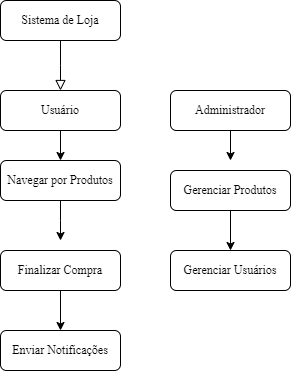

The diagram above was exported from draw.io. Its source (the exported page's mxGraphModel, read from the mxfile embedded in the PNG):
<mxGraphModel dx="1434" dy="772" grid="1" gridSize="10" guides="1" tooltips="1" connect="1" arrows="1" fold="1" page="1" pageScale="1" pageWidth="827" pageHeight="1169" math="0" shadow="0">
  <root>
    <mxCell id="WIyWlLk6GJQsqaUBKTNV-0" />
    <mxCell id="WIyWlLk6GJQsqaUBKTNV-1" parent="WIyWlLk6GJQsqaUBKTNV-0" />
    <mxCell id="WIyWlLk6GJQsqaUBKTNV-2" value="" style="rounded=0;html=1;jettySize=auto;orthogonalLoop=1;fontSize=11;endArrow=block;endFill=0;endSize=8;strokeWidth=1;shadow=0;labelBackgroundColor=none;edgeStyle=orthogonalEdgeStyle;" parent="WIyWlLk6GJQsqaUBKTNV-1" source="WIyWlLk6GJQsqaUBKTNV-3" edge="1">
      <mxGeometry relative="1" as="geometry">
        <mxPoint x="220" y="170" as="targetPoint" />
      </mxGeometry>
    </mxCell>
    <mxCell id="WIyWlLk6GJQsqaUBKTNV-3" value="&lt;font face=&quot;Times New Roman&quot;&gt;Sistema de Loja&lt;/font&gt;" style="rounded=1;whiteSpace=wrap;html=1;fontSize=12;glass=0;strokeWidth=1;shadow=0;" parent="WIyWlLk6GJQsqaUBKTNV-1" vertex="1">
      <mxGeometry x="160" y="80" width="120" height="40" as="geometry" />
    </mxCell>
    <mxCell id="pZRPDZXFP6QmC1vTou_E-11" style="edgeStyle=orthogonalEdgeStyle;rounded=0;orthogonalLoop=1;jettySize=auto;html=1;exitX=0.5;exitY=1;exitDx=0;exitDy=0;entryX=0.5;entryY=0;entryDx=0;entryDy=0;" edge="1" parent="WIyWlLk6GJQsqaUBKTNV-1" source="pZRPDZXFP6QmC1vTou_E-2" target="pZRPDZXFP6QmC1vTou_E-4">
      <mxGeometry relative="1" as="geometry" />
    </mxCell>
    <mxCell id="pZRPDZXFP6QmC1vTou_E-2" value="&lt;font face=&quot;Times New Roman&quot;&gt; Usuário &lt;/font&gt;" style="rounded=1;whiteSpace=wrap;html=1;fontSize=12;glass=0;strokeWidth=1;shadow=0;" vertex="1" parent="WIyWlLk6GJQsqaUBKTNV-1">
      <mxGeometry x="160" y="170" width="120" height="40" as="geometry" />
    </mxCell>
    <mxCell id="pZRPDZXFP6QmC1vTou_E-12" style="edgeStyle=orthogonalEdgeStyle;rounded=0;orthogonalLoop=1;jettySize=auto;html=1;exitX=0.5;exitY=1;exitDx=0;exitDy=0;" edge="1" parent="WIyWlLk6GJQsqaUBKTNV-1" source="pZRPDZXFP6QmC1vTou_E-3">
      <mxGeometry relative="1" as="geometry">
        <mxPoint x="390" y="240" as="targetPoint" />
      </mxGeometry>
    </mxCell>
    <mxCell id="pZRPDZXFP6QmC1vTou_E-3" value="&lt;font face=&quot;Times New Roman&quot;&gt;Administrador&lt;/font&gt;" style="rounded=1;whiteSpace=wrap;html=1;fontSize=12;glass=0;strokeWidth=1;shadow=0;" vertex="1" parent="WIyWlLk6GJQsqaUBKTNV-1">
      <mxGeometry x="330" y="170" width="120" height="40" as="geometry" />
    </mxCell>
    <mxCell id="pZRPDZXFP6QmC1vTou_E-14" style="edgeStyle=orthogonalEdgeStyle;rounded=0;orthogonalLoop=1;jettySize=auto;html=1;exitX=0.5;exitY=1;exitDx=0;exitDy=0;" edge="1" parent="WIyWlLk6GJQsqaUBKTNV-1" source="pZRPDZXFP6QmC1vTou_E-4">
      <mxGeometry relative="1" as="geometry">
        <mxPoint x="220" y="320" as="targetPoint" />
      </mxGeometry>
    </mxCell>
    <mxCell id="pZRPDZXFP6QmC1vTou_E-4" value="&lt;font face=&quot;Times New Roman&quot;&gt;Navegar por Produtos &lt;/font&gt;" style="rounded=1;whiteSpace=wrap;html=1;fontSize=12;glass=0;strokeWidth=1;shadow=0;" vertex="1" parent="WIyWlLk6GJQsqaUBKTNV-1">
      <mxGeometry x="160" y="240" width="120" height="40" as="geometry" />
    </mxCell>
    <mxCell id="pZRPDZXFP6QmC1vTou_E-13" style="edgeStyle=orthogonalEdgeStyle;rounded=0;orthogonalLoop=1;jettySize=auto;html=1;exitX=0.5;exitY=1;exitDx=0;exitDy=0;" edge="1" parent="WIyWlLk6GJQsqaUBKTNV-1" source="pZRPDZXFP6QmC1vTou_E-5" target="pZRPDZXFP6QmC1vTou_E-7">
      <mxGeometry relative="1" as="geometry" />
    </mxCell>
    <mxCell id="pZRPDZXFP6QmC1vTou_E-5" value="&lt;font face=&quot;Times New Roman&quot;&gt;Gerenciar Produtos&lt;/font&gt;" style="rounded=1;whiteSpace=wrap;html=1;fontSize=12;glass=0;strokeWidth=1;shadow=0;" vertex="1" parent="WIyWlLk6GJQsqaUBKTNV-1">
      <mxGeometry x="330" y="250" width="120" height="40" as="geometry" />
    </mxCell>
    <mxCell id="pZRPDZXFP6QmC1vTou_E-15" style="edgeStyle=orthogonalEdgeStyle;rounded=0;orthogonalLoop=1;jettySize=auto;html=1;exitX=0.5;exitY=1;exitDx=0;exitDy=0;" edge="1" parent="WIyWlLk6GJQsqaUBKTNV-1" source="pZRPDZXFP6QmC1vTou_E-6" target="pZRPDZXFP6QmC1vTou_E-9">
      <mxGeometry relative="1" as="geometry" />
    </mxCell>
    <mxCell id="pZRPDZXFP6QmC1vTou_E-6" value="&lt;font face=&quot;Times New Roman&quot;&gt;Finalizar Compra  &lt;/font&gt;" style="rounded=1;whiteSpace=wrap;html=1;fontSize=12;glass=0;strokeWidth=1;shadow=0;" vertex="1" parent="WIyWlLk6GJQsqaUBKTNV-1">
      <mxGeometry x="160" y="330" width="120" height="40" as="geometry" />
    </mxCell>
    <mxCell id="pZRPDZXFP6QmC1vTou_E-7" value="&lt;font face=&quot;Times New Roman&quot;&gt;Gerenciar Usuários &lt;/font&gt;" style="rounded=1;whiteSpace=wrap;html=1;fontSize=12;glass=0;strokeWidth=1;shadow=0;" vertex="1" parent="WIyWlLk6GJQsqaUBKTNV-1">
      <mxGeometry x="330" y="330" width="120" height="40" as="geometry" />
    </mxCell>
    <mxCell id="pZRPDZXFP6QmC1vTou_E-9" value="&lt;font face=&quot;Times New Roman&quot;&gt;Enviar Notificações&lt;/font&gt;" style="rounded=1;whiteSpace=wrap;html=1;fontSize=12;glass=0;strokeWidth=1;shadow=0;" vertex="1" parent="WIyWlLk6GJQsqaUBKTNV-1">
      <mxGeometry x="160" y="410" width="120" height="40" as="geometry" />
    </mxCell>
  </root>
</mxGraphModel>